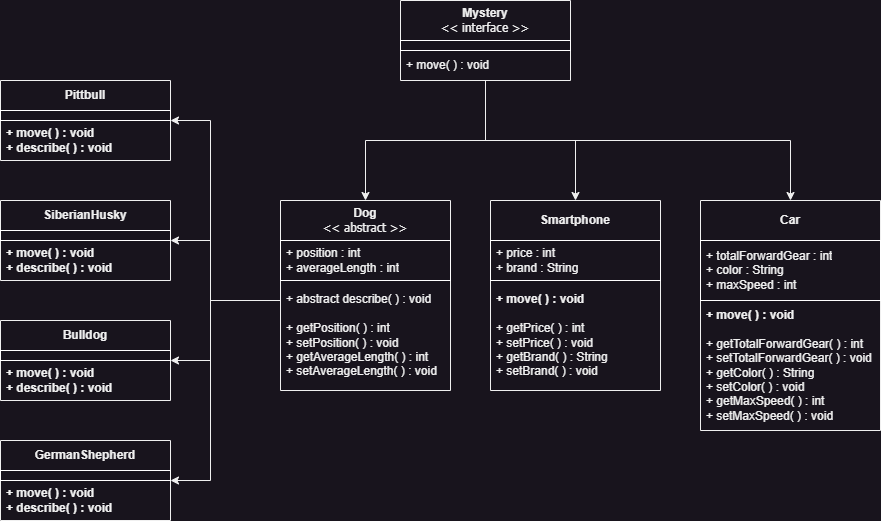

The diagram above was exported from draw.io. Its source (the exported page's mxGraphModel, read from the mxfile embedded in the PNG):
<mxGraphModel dx="794" dy="559" grid="1" gridSize="10" guides="1" tooltips="1" connect="1" arrows="1" fold="1" page="1" pageScale="1" pageWidth="960" pageHeight="760" math="0" shadow="0">
  <root>
    <mxCell id="0" />
    <mxCell id="1" parent="0" />
    <mxCell id="LRcHN5__HN3L925FKqg--14" value="" style="edgeStyle=orthogonalEdgeStyle;rounded=0;orthogonalLoop=1;jettySize=auto;html=1;" parent="1" source="LRcHN5__HN3L925FKqg--2" target="LRcHN5__HN3L925FKqg--11" edge="1">
      <mxGeometry relative="1" as="geometry">
        <Array as="points">
          <mxPoint x="240" y="380" />
          <mxPoint x="240" y="200" />
        </Array>
      </mxGeometry>
    </mxCell>
    <mxCell id="LRcHN5__HN3L925FKqg--18" value="" style="edgeStyle=orthogonalEdgeStyle;rounded=0;orthogonalLoop=1;jettySize=auto;html=1;" parent="1" source="LRcHN5__HN3L925FKqg--2" target="LRcHN5__HN3L925FKqg--15" edge="1">
      <mxGeometry relative="1" as="geometry">
        <Array as="points">
          <mxPoint x="240" y="380" />
          <mxPoint x="240" y="320" />
        </Array>
      </mxGeometry>
    </mxCell>
    <mxCell id="LRcHN5__HN3L925FKqg--22" value="" style="edgeStyle=orthogonalEdgeStyle;rounded=0;orthogonalLoop=1;jettySize=auto;html=1;" parent="1" source="LRcHN5__HN3L925FKqg--2" target="LRcHN5__HN3L925FKqg--19" edge="1">
      <mxGeometry relative="1" as="geometry">
        <Array as="points">
          <mxPoint x="240" y="380" />
          <mxPoint x="240" y="440" />
        </Array>
      </mxGeometry>
    </mxCell>
    <mxCell id="LRcHN5__HN3L925FKqg--26" value="" style="edgeStyle=orthogonalEdgeStyle;rounded=0;orthogonalLoop=1;jettySize=auto;html=1;" parent="1" source="LRcHN5__HN3L925FKqg--2" target="LRcHN5__HN3L925FKqg--23" edge="1">
      <mxGeometry relative="1" as="geometry">
        <Array as="points">
          <mxPoint x="240" y="380" />
          <mxPoint x="240" y="560" />
        </Array>
      </mxGeometry>
    </mxCell>
    <mxCell id="LRcHN5__HN3L925FKqg--2" value="&lt;b&gt;Dog&lt;/b&gt;&lt;div&gt;&lt;font face=&quot;Tahoma&quot;&gt;&amp;lt;&amp;lt; abstract &amp;gt;&amp;gt;&lt;/font&gt;&lt;/div&gt;" style="swimlane;fontStyle=0;childLayout=stackLayout;horizontal=1;startSize=40;horizontalStack=0;resizeParent=1;resizeParentMax=0;resizeLast=0;collapsible=1;marginBottom=0;whiteSpace=wrap;html=1;" parent="1" vertex="1">
      <mxGeometry x="310" y="280" width="170" height="190" as="geometry" />
    </mxCell>
    <mxCell id="LRcHN5__HN3L925FKqg--3" value="+ position : int&lt;div&gt;+ averageLength : int&lt;/div&gt;" style="text;strokeColor=#FFFFFF;fillColor=none;align=left;verticalAlign=middle;spacingLeft=4;spacingRight=4;overflow=hidden;points=[[0,0.5],[1,0.5]];portConstraint=eastwest;rotatable=0;whiteSpace=wrap;html=1;strokeWidth=1;perimeterSpacing=0;" parent="LRcHN5__HN3L925FKqg--2" vertex="1">
      <mxGeometry y="40" width="170" height="40" as="geometry" />
    </mxCell>
    <mxCell id="LRcHN5__HN3L925FKqg--4" value="&lt;div&gt;&lt;span style=&quot;background-color: initial;&quot;&gt;+ abstract describe( ) : void&lt;/span&gt;&lt;br&gt;&lt;/div&gt;&lt;div&gt;&lt;br&gt;&lt;/div&gt;&lt;div&gt;+ getPosition( ) : int&lt;/div&gt;&lt;div&gt;+ setPosition( ) : void&lt;/div&gt;&lt;div&gt;+ getAverageLength( ) : int&lt;/div&gt;&lt;div&gt;+ setAverageLength( ) : void&lt;/div&gt;" style="text;strokeColor=none;fillColor=none;align=left;verticalAlign=middle;spacingLeft=4;spacingRight=4;overflow=hidden;points=[[0,0.5],[1,0.5]];portConstraint=eastwest;rotatable=0;whiteSpace=wrap;html=1;" parent="LRcHN5__HN3L925FKqg--2" vertex="1">
      <mxGeometry y="80" width="170" height="110" as="geometry" />
    </mxCell>
    <mxCell id="LRcHN5__HN3L925FKqg--11" value="&lt;b&gt;Pittbull&lt;/b&gt;" style="swimlane;fontStyle=0;childLayout=stackLayout;horizontal=1;startSize=30;horizontalStack=0;resizeParent=1;resizeParentMax=0;resizeLast=0;collapsible=1;marginBottom=0;whiteSpace=wrap;html=1;" parent="1" vertex="1">
      <mxGeometry x="30" y="160" width="170" height="80" as="geometry" />
    </mxCell>
    <mxCell id="LRcHN5__HN3L925FKqg--12" value="" style="text;strokeColor=#FFFFFF;fillColor=none;align=left;verticalAlign=middle;spacingLeft=4;spacingRight=4;overflow=hidden;points=[[0,0.5],[1,0.5]];portConstraint=eastwest;rotatable=0;whiteSpace=wrap;html=1;strokeWidth=1;" parent="LRcHN5__HN3L925FKqg--11" vertex="1">
      <mxGeometry y="30" width="170" height="10" as="geometry" />
    </mxCell>
    <mxCell id="LRcHN5__HN3L925FKqg--13" value="&lt;div&gt;&lt;b&gt;+ move( ) : void&lt;br&gt;&lt;/b&gt;&lt;/div&gt;&lt;b&gt;+ describe( ) : void&lt;/b&gt;" style="text;strokeColor=none;fillColor=none;align=left;verticalAlign=middle;spacingLeft=4;spacingRight=4;overflow=hidden;points=[[0,0.5],[1,0.5]];portConstraint=eastwest;rotatable=0;whiteSpace=wrap;html=1;" parent="LRcHN5__HN3L925FKqg--11" vertex="1">
      <mxGeometry y="40" width="170" height="40" as="geometry" />
    </mxCell>
    <mxCell id="LRcHN5__HN3L925FKqg--15" value="&lt;b&gt;SiberianHusky&lt;/b&gt;" style="swimlane;fontStyle=0;childLayout=stackLayout;horizontal=1;startSize=30;horizontalStack=0;resizeParent=1;resizeParentMax=0;resizeLast=0;collapsible=1;marginBottom=0;whiteSpace=wrap;html=1;" parent="1" vertex="1">
      <mxGeometry x="30" y="280" width="170" height="80" as="geometry" />
    </mxCell>
    <mxCell id="LRcHN5__HN3L925FKqg--16" value="" style="text;strokeColor=#FFFFFF;fillColor=none;align=left;verticalAlign=middle;spacingLeft=4;spacingRight=4;overflow=hidden;points=[[0,0.5],[1,0.5]];portConstraint=eastwest;rotatable=0;whiteSpace=wrap;html=1;strokeWidth=1;" parent="LRcHN5__HN3L925FKqg--15" vertex="1">
      <mxGeometry y="30" width="170" height="10" as="geometry" />
    </mxCell>
    <mxCell id="LRcHN5__HN3L925FKqg--17" value="&lt;div&gt;&lt;b&gt;+ move( ) : void&lt;br&gt;&lt;/b&gt;&lt;/div&gt;&lt;b&gt;+ describe( ) : void&lt;/b&gt;" style="text;strokeColor=none;fillColor=none;align=left;verticalAlign=middle;spacingLeft=4;spacingRight=4;overflow=hidden;points=[[0,0.5],[1,0.5]];portConstraint=eastwest;rotatable=0;whiteSpace=wrap;html=1;" parent="LRcHN5__HN3L925FKqg--15" vertex="1">
      <mxGeometry y="40" width="170" height="40" as="geometry" />
    </mxCell>
    <mxCell id="LRcHN5__HN3L925FKqg--19" value="&lt;b&gt;Bulldog&lt;/b&gt;" style="swimlane;fontStyle=0;childLayout=stackLayout;horizontal=1;startSize=30;horizontalStack=0;resizeParent=1;resizeParentMax=0;resizeLast=0;collapsible=1;marginBottom=0;whiteSpace=wrap;html=1;" parent="1" vertex="1">
      <mxGeometry x="30" y="400" width="170" height="80" as="geometry" />
    </mxCell>
    <mxCell id="LRcHN5__HN3L925FKqg--20" value="" style="text;strokeColor=#FFFFFF;fillColor=none;align=left;verticalAlign=middle;spacingLeft=4;spacingRight=4;overflow=hidden;points=[[0,0.5],[1,0.5]];portConstraint=eastwest;rotatable=0;whiteSpace=wrap;html=1;strokeWidth=1;perimeterSpacing=0;" parent="LRcHN5__HN3L925FKqg--19" vertex="1">
      <mxGeometry y="30" width="170" height="10" as="geometry" />
    </mxCell>
    <mxCell id="LRcHN5__HN3L925FKqg--21" value="&lt;div&gt;&lt;b&gt;+ move( ) : void&lt;br&gt;&lt;/b&gt;&lt;/div&gt;&lt;b&gt;+ describe( ) : void&lt;/b&gt;" style="text;strokeColor=none;fillColor=none;align=left;verticalAlign=middle;spacingLeft=4;spacingRight=4;overflow=hidden;points=[[0,0.5],[1,0.5]];portConstraint=eastwest;rotatable=0;whiteSpace=wrap;html=1;" parent="LRcHN5__HN3L925FKqg--19" vertex="1">
      <mxGeometry y="40" width="170" height="40" as="geometry" />
    </mxCell>
    <mxCell id="LRcHN5__HN3L925FKqg--23" value="&lt;b&gt;GermanShepherd&lt;/b&gt;" style="swimlane;fontStyle=0;childLayout=stackLayout;horizontal=1;startSize=30;horizontalStack=0;resizeParent=1;resizeParentMax=0;resizeLast=0;collapsible=1;marginBottom=0;whiteSpace=wrap;html=1;" parent="1" vertex="1">
      <mxGeometry x="30" y="520" width="170" height="80" as="geometry" />
    </mxCell>
    <mxCell id="LRcHN5__HN3L925FKqg--24" value="" style="text;strokeColor=#FFFFFF;fillColor=none;align=left;verticalAlign=middle;spacingLeft=4;spacingRight=4;overflow=hidden;points=[[0,0.5],[1,0.5]];portConstraint=eastwest;rotatable=0;whiteSpace=wrap;html=1;strokeWidth=1;perimeterSpacing=0;" parent="LRcHN5__HN3L925FKqg--23" vertex="1">
      <mxGeometry y="30" width="170" height="10" as="geometry" />
    </mxCell>
    <mxCell id="LRcHN5__HN3L925FKqg--25" value="&lt;div&gt;&lt;b&gt;+ move( ) : void&lt;br&gt;&lt;/b&gt;&lt;/div&gt;&lt;b&gt;+ describe( ) : void&lt;/b&gt;" style="text;strokeColor=none;fillColor=none;align=left;verticalAlign=middle;spacingLeft=4;spacingRight=4;overflow=hidden;points=[[0,0.5],[1,0.5]];portConstraint=eastwest;rotatable=0;whiteSpace=wrap;html=1;" parent="LRcHN5__HN3L925FKqg--23" vertex="1">
      <mxGeometry y="40" width="170" height="40" as="geometry" />
    </mxCell>
    <mxCell id="LRcHN5__HN3L925FKqg--28" value="&lt;b&gt;Smartphone&lt;/b&gt;" style="swimlane;fontStyle=0;childLayout=stackLayout;horizontal=1;startSize=40;horizontalStack=0;resizeParent=1;resizeParentMax=0;resizeLast=0;collapsible=1;marginBottom=0;whiteSpace=wrap;html=1;" parent="1" vertex="1">
      <mxGeometry x="520" y="280" width="170" height="190" as="geometry" />
    </mxCell>
    <mxCell id="LRcHN5__HN3L925FKqg--29" value="+ price : int&lt;div&gt;+ brand : String&lt;/div&gt;" style="text;strokeColor=#FFFFFF;fillColor=none;align=left;verticalAlign=middle;spacingLeft=4;spacingRight=4;overflow=hidden;points=[[0,0.5],[1,0.5]];portConstraint=eastwest;rotatable=0;whiteSpace=wrap;html=1;strokeWidth=1;perimeterSpacing=0;" parent="LRcHN5__HN3L925FKqg--28" vertex="1">
      <mxGeometry y="40" width="170" height="40" as="geometry" />
    </mxCell>
    <mxCell id="LRcHN5__HN3L925FKqg--30" value="&lt;div&gt;&lt;b&gt;+ move( ) : void&lt;/b&gt;&lt;br&gt;&lt;/div&gt;&lt;div&gt;&lt;br&gt;&lt;/div&gt;&lt;div&gt;+ getPrice( ) : int&lt;/div&gt;&lt;div&gt;+ setPrice( ) : void&lt;/div&gt;&lt;div&gt;+ getBrand( ) : String&lt;/div&gt;&lt;div&gt;+ setBrand( ) : void&lt;/div&gt;" style="text;strokeColor=none;fillColor=none;align=left;verticalAlign=middle;spacingLeft=4;spacingRight=4;overflow=hidden;points=[[0,0.5],[1,0.5]];portConstraint=eastwest;rotatable=0;whiteSpace=wrap;html=1;" parent="LRcHN5__HN3L925FKqg--28" vertex="1">
      <mxGeometry y="80" width="170" height="110" as="geometry" />
    </mxCell>
    <mxCell id="LRcHN5__HN3L925FKqg--31" value="&lt;b&gt;Car&lt;/b&gt;" style="swimlane;fontStyle=0;childLayout=stackLayout;horizontal=1;startSize=40;horizontalStack=0;resizeParent=1;resizeParentMax=0;resizeLast=0;collapsible=1;marginBottom=0;whiteSpace=wrap;html=1;" parent="1" vertex="1">
      <mxGeometry x="730" y="280" width="180" height="230" as="geometry" />
    </mxCell>
    <mxCell id="LRcHN5__HN3L925FKqg--32" value="&lt;span style=&quot;text-wrap: nowrap;&quot;&gt;+ totalForwardGear : int&lt;/span&gt;&lt;br style=&quot;padding: 0px; margin: 0px; text-wrap: nowrap;&quot;&gt;&lt;span style=&quot;text-wrap: nowrap;&quot;&gt;+ color : String&lt;/span&gt;&lt;br style=&quot;padding: 0px; margin: 0px; text-wrap: nowrap;&quot;&gt;&lt;span style=&quot;text-wrap: nowrap;&quot;&gt;+ maxSpeed : int&lt;/span&gt;" style="text;strokeColor=#FFFFFF;fillColor=none;align=left;verticalAlign=middle;spacingLeft=4;spacingRight=4;overflow=hidden;points=[[0,0.5],[1,0.5]];portConstraint=eastwest;rotatable=0;whiteSpace=wrap;html=1;strokeWidth=1;perimeterSpacing=0;" parent="LRcHN5__HN3L925FKqg--31" vertex="1">
      <mxGeometry y="40" width="180" height="60" as="geometry" />
    </mxCell>
    <mxCell id="LRcHN5__HN3L925FKqg--33" value="&lt;div&gt;&lt;b&gt;+ move( ) : void&lt;/b&gt;&lt;br&gt;&lt;/div&gt;&lt;div&gt;&lt;br&gt;&lt;/div&gt;&lt;div&gt;+ getTotalForwardGear( ) : int&lt;/div&gt;&lt;div&gt;+ setTotalForwardGear( ) : void&lt;/div&gt;&lt;div&gt;+ getColor( ) : String&lt;/div&gt;&lt;div&gt;+ setColor( ) : void&lt;/div&gt;&lt;div&gt;+ getMaxSpeed( ) : int&lt;/div&gt;&lt;div&gt;+ setMaxSpeed( ) : void&lt;/div&gt;" style="text;strokeColor=none;fillColor=none;align=left;verticalAlign=middle;spacingLeft=4;spacingRight=4;overflow=hidden;points=[[0,0.5],[1,0.5]];portConstraint=eastwest;rotatable=0;whiteSpace=wrap;html=1;" parent="LRcHN5__HN3L925FKqg--31" vertex="1">
      <mxGeometry y="100" width="180" height="130" as="geometry" />
    </mxCell>
    <mxCell id="y90Ww6lygDX5tpMKGwTT-4" style="edgeStyle=orthogonalEdgeStyle;rounded=0;orthogonalLoop=1;jettySize=auto;html=1;" parent="1" source="y90Ww6lygDX5tpMKGwTT-1" target="LRcHN5__HN3L925FKqg--2" edge="1">
      <mxGeometry relative="1" as="geometry" />
    </mxCell>
    <mxCell id="y90Ww6lygDX5tpMKGwTT-5" style="edgeStyle=orthogonalEdgeStyle;rounded=0;orthogonalLoop=1;jettySize=auto;html=1;" parent="1" source="y90Ww6lygDX5tpMKGwTT-1" target="LRcHN5__HN3L925FKqg--28" edge="1">
      <mxGeometry relative="1" as="geometry" />
    </mxCell>
    <mxCell id="y90Ww6lygDX5tpMKGwTT-6" style="edgeStyle=orthogonalEdgeStyle;rounded=0;orthogonalLoop=1;jettySize=auto;html=1;" parent="1" source="y90Ww6lygDX5tpMKGwTT-1" target="LRcHN5__HN3L925FKqg--31" edge="1">
      <mxGeometry relative="1" as="geometry">
        <Array as="points">
          <mxPoint x="515" y="220" />
          <mxPoint x="820" y="220" />
        </Array>
      </mxGeometry>
    </mxCell>
    <mxCell id="y90Ww6lygDX5tpMKGwTT-1" value="&lt;b&gt;Mystery&lt;/b&gt;&lt;div&gt;&lt;font face=&quot;Tahoma&quot;&gt;&amp;lt;&amp;lt; interface &amp;gt;&amp;gt;&lt;/font&gt;&lt;/div&gt;" style="swimlane;fontStyle=0;childLayout=stackLayout;horizontal=1;startSize=40;horizontalStack=0;resizeParent=1;resizeParentMax=0;resizeLast=0;collapsible=1;marginBottom=0;whiteSpace=wrap;html=1;" parent="1" vertex="1">
      <mxGeometry x="430" y="80" width="170" height="80" as="geometry" />
    </mxCell>
    <mxCell id="y90Ww6lygDX5tpMKGwTT-2" value="" style="text;strokeColor=#FFFFFF;fillColor=none;align=left;verticalAlign=middle;spacingLeft=4;spacingRight=4;overflow=hidden;points=[[0,0.5],[1,0.5]];portConstraint=eastwest;rotatable=0;whiteSpace=wrap;html=1;strokeWidth=1;" parent="y90Ww6lygDX5tpMKGwTT-1" vertex="1">
      <mxGeometry y="40" width="170" height="10" as="geometry" />
    </mxCell>
    <mxCell id="y90Ww6lygDX5tpMKGwTT-3" value="&lt;div&gt;+ move( ) : void&lt;/div&gt;" style="text;strokeColor=none;fillColor=none;align=left;verticalAlign=middle;spacingLeft=4;spacingRight=4;overflow=hidden;points=[[0,0.5],[1,0.5]];portConstraint=eastwest;rotatable=0;whiteSpace=wrap;html=1;" parent="y90Ww6lygDX5tpMKGwTT-1" vertex="1">
      <mxGeometry y="50" width="170" height="30" as="geometry" />
    </mxCell>
  </root>
</mxGraphModel>